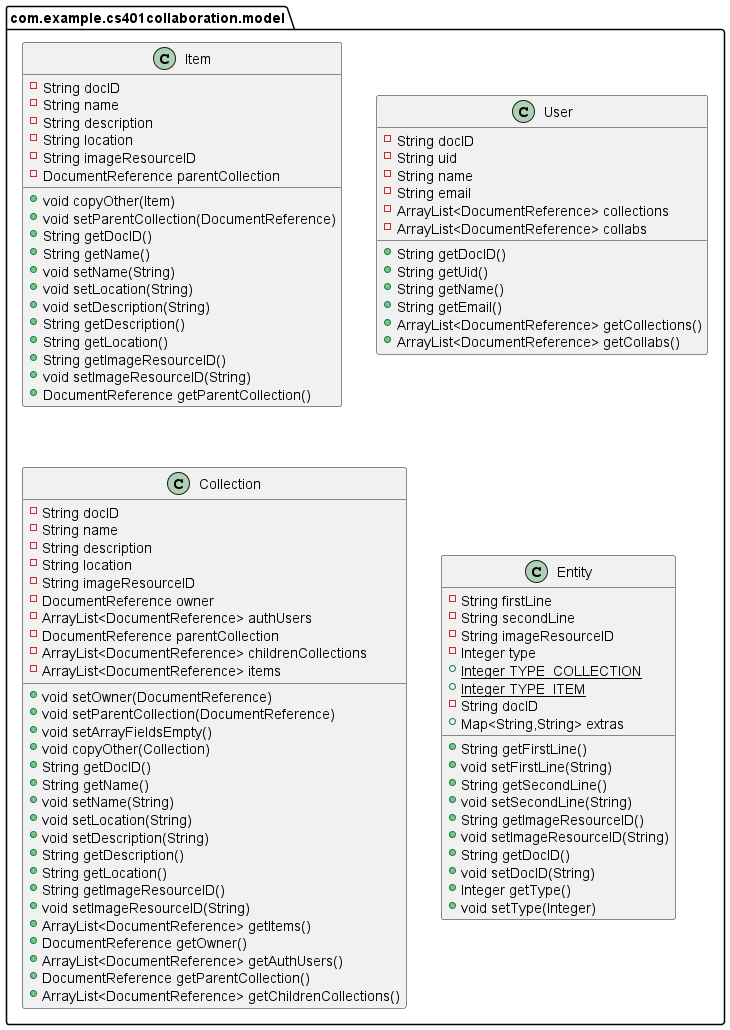

The diagram above was rendered by PlantUML. Its source (embedded in the PNG):
@startuml
class com.example.cs401collaboration.model.Item {
- String docID
- String name
- String description
- String location
- String imageResourceID
- DocumentReference parentCollection
+ void copyOther(Item)
+ void setParentCollection(DocumentReference)
+ String getDocID()
+ String getName()
+ void setName(String)
+ void setLocation(String)
+ void setDescription(String)
+ String getDescription()
+ String getLocation()
+ String getImageResourceID()
+ void setImageResourceID(String)
+ DocumentReference getParentCollection()
}
class com.example.cs401collaboration.model.User {
- String docID
- String uid
- String name
- String email
- ArrayList<DocumentReference> collections
- ArrayList<DocumentReference> collabs
+ String getDocID()
+ String getUid()
+ String getName()
+ String getEmail()
+ ArrayList<DocumentReference> getCollections()
+ ArrayList<DocumentReference> getCollabs()
}
class com.example.cs401collaboration.model.Collection {
- String docID
- String name
- String description
- String location
- String imageResourceID
- DocumentReference owner
- ArrayList<DocumentReference> authUsers
- DocumentReference parentCollection
- ArrayList<DocumentReference> childrenCollections
- ArrayList<DocumentReference> items
+ void setOwner(DocumentReference)
+ void setParentCollection(DocumentReference)
+ void setArrayFieldsEmpty()
+ void copyOther(Collection)
+ String getDocID()
+ String getName()
+ void setName(String)
+ void setLocation(String)
+ void setDescription(String)
+ String getDescription()
+ String getLocation()
+ String getImageResourceID()
+ void setImageResourceID(String)
+ ArrayList<DocumentReference> getItems()
+ DocumentReference getOwner()
+ ArrayList<DocumentReference> getAuthUsers()
+ DocumentReference getParentCollection()
+ ArrayList<DocumentReference> getChildrenCollections()
}
class com.example.cs401collaboration.model.Entity {
- String firstLine
- String secondLine
- String imageResourceID
- Integer type
+ {static} Integer TYPE_COLLECTION
+ {static} Integer TYPE_ITEM
- String docID
+ Map<String,String> extras
+ String getFirstLine()
+ void setFirstLine(String)
+ String getSecondLine()
+ void setSecondLine(String)
+ String getImageResourceID()
+ void setImageResourceID(String)
+ String getDocID()
+ void setDocID(String)
+ Integer getType()
+ void setType(Integer)
}
@enduml